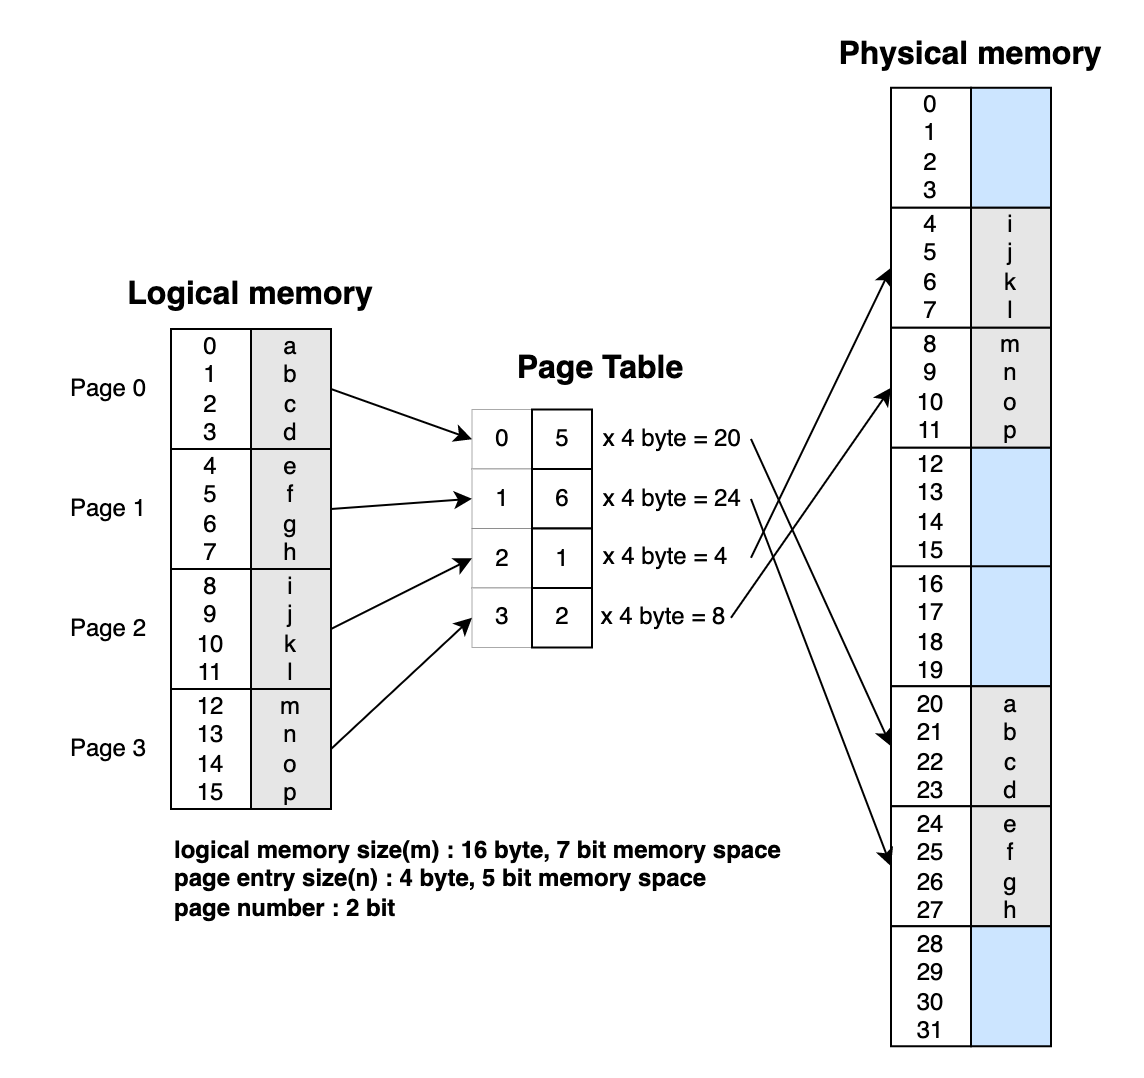

The diagram above was exported from draw.io. Its source (the exported page's mxGraphModel, read from the mxfile embedded in the PNG):
<mxGraphModel dx="703" dy="1121" grid="1" gridSize="10" guides="1" tooltips="1" connect="1" arrows="1" fold="1" page="1" pageScale="1" pageWidth="827" pageHeight="1169" math="1" shadow="0">
  <root>
    <mxCell id="0" />
    <mxCell id="1" parent="0" />
    <mxCell id="2" value="0&lt;br&gt;1&lt;br&gt;2&lt;br&gt;3" style="rounded=0;whiteSpace=wrap;html=1;" vertex="1" parent="1">
      <mxGeometry x="8630" y="1629" width="40" height="60" as="geometry" />
    </mxCell>
    <mxCell id="3" style="rounded=0;orthogonalLoop=1;jettySize=auto;html=1;exitX=1;exitY=0.5;exitDx=0;exitDy=0;entryX=0;entryY=0.5;entryDx=0;entryDy=0;" edge="1" source="4" target="15" parent="1">
      <mxGeometry relative="1" as="geometry" />
    </mxCell>
    <mxCell id="4" value="a&lt;br&gt;b&lt;br&gt;c&lt;br&gt;d" style="rounded=0;whiteSpace=wrap;html=1;fillColor=#E6E6E6;" vertex="1" parent="1">
      <mxGeometry x="8670" y="1629" width="40" height="60" as="geometry" />
    </mxCell>
    <mxCell id="5" value="4&lt;br&gt;5&lt;br&gt;6&lt;br&gt;7" style="rounded=0;whiteSpace=wrap;html=1;" vertex="1" parent="1">
      <mxGeometry x="8630" y="1689" width="40" height="60" as="geometry" />
    </mxCell>
    <mxCell id="6" style="rounded=0;orthogonalLoop=1;jettySize=auto;html=1;exitX=1;exitY=0.5;exitDx=0;exitDy=0;entryX=0;entryY=0.5;entryDx=0;entryDy=0;" edge="1" source="7" target="16" parent="1">
      <mxGeometry relative="1" as="geometry" />
    </mxCell>
    <mxCell id="7" value="e&lt;br&gt;f&lt;br&gt;g&lt;br&gt;h" style="rounded=0;whiteSpace=wrap;html=1;fillColor=#E6E6E6;" vertex="1" parent="1">
      <mxGeometry x="8670" y="1689" width="40" height="60" as="geometry" />
    </mxCell>
    <mxCell id="8" value="8&lt;br&gt;9&lt;br&gt;10&lt;br&gt;11" style="rounded=0;whiteSpace=wrap;html=1;" vertex="1" parent="1">
      <mxGeometry x="8630" y="1749" width="40" height="60" as="geometry" />
    </mxCell>
    <mxCell id="9" style="rounded=0;orthogonalLoop=1;jettySize=auto;html=1;exitX=1;exitY=0.5;exitDx=0;exitDy=0;entryX=0;entryY=0.5;entryDx=0;entryDy=0;" edge="1" source="10" target="17" parent="1">
      <mxGeometry relative="1" as="geometry" />
    </mxCell>
    <mxCell id="10" value="i&lt;br&gt;j&lt;br&gt;k&lt;br&gt;l" style="rounded=0;whiteSpace=wrap;html=1;fillColor=#E6E6E6;" vertex="1" parent="1">
      <mxGeometry x="8670" y="1749" width="40" height="60" as="geometry" />
    </mxCell>
    <mxCell id="11" value="12&lt;br&gt;13&lt;br&gt;14&lt;br&gt;15" style="rounded=0;whiteSpace=wrap;html=1;" vertex="1" parent="1">
      <mxGeometry x="8630" y="1809" width="40" height="60" as="geometry" />
    </mxCell>
    <mxCell id="12" style="rounded=0;orthogonalLoop=1;jettySize=auto;html=1;exitX=1;exitY=0.5;exitDx=0;exitDy=0;entryX=0;entryY=0.5;entryDx=0;entryDy=0;" edge="1" source="13" target="18" parent="1">
      <mxGeometry relative="1" as="geometry" />
    </mxCell>
    <mxCell id="13" value="m&lt;br&gt;n&lt;br&gt;o&lt;br&gt;p" style="rounded=0;whiteSpace=wrap;html=1;fillColor=#E6E6E6;" vertex="1" parent="1">
      <mxGeometry x="8670" y="1809" width="40" height="60" as="geometry" />
    </mxCell>
    <mxCell id="14" value="Logical memory" style="text;html=1;strokeColor=none;fillColor=none;align=center;verticalAlign=middle;whiteSpace=wrap;rounded=0;fontStyle=1;fontSize=16;" vertex="1" parent="1">
      <mxGeometry x="8600" y="1599.5" width="140" height="24" as="geometry" />
    </mxCell>
    <mxCell id="15" value="0" style="rounded=0;whiteSpace=wrap;html=1;strokeWidth=0;" vertex="1" parent="1">
      <mxGeometry x="8780.5" y="1669.25" width="30" height="29.75" as="geometry" />
    </mxCell>
    <mxCell id="16" value="1" style="rounded=0;whiteSpace=wrap;html=1;strokeWidth=0;" vertex="1" parent="1">
      <mxGeometry x="8780.5" y="1699" width="30" height="29.75" as="geometry" />
    </mxCell>
    <mxCell id="17" value="2" style="rounded=0;whiteSpace=wrap;html=1;strokeWidth=0;" vertex="1" parent="1">
      <mxGeometry x="8780.5" y="1728.75" width="30" height="29.75" as="geometry" />
    </mxCell>
    <mxCell id="18" value="3" style="rounded=0;whiteSpace=wrap;html=1;strokeWidth=0;" vertex="1" parent="1">
      <mxGeometry x="8780.5" y="1758.5" width="30" height="29.75" as="geometry" />
    </mxCell>
    <mxCell id="19" value="5" style="rounded=0;whiteSpace=wrap;html=1;" vertex="1" parent="1">
      <mxGeometry x="8810.5" y="1669.25" width="30" height="29.75" as="geometry" />
    </mxCell>
    <mxCell id="20" value="6" style="rounded=0;whiteSpace=wrap;html=1;" vertex="1" parent="1">
      <mxGeometry x="8810.5" y="1699" width="30" height="29.75" as="geometry" />
    </mxCell>
    <mxCell id="21" value="1" style="rounded=0;whiteSpace=wrap;html=1;" vertex="1" parent="1">
      <mxGeometry x="8810.5" y="1728.75" width="30" height="29.75" as="geometry" />
    </mxCell>
    <mxCell id="22" value="2" style="rounded=0;whiteSpace=wrap;html=1;" vertex="1" parent="1">
      <mxGeometry x="8810.5" y="1758.5" width="30" height="29.75" as="geometry" />
    </mxCell>
    <mxCell id="23" value="0&lt;br&gt;1&lt;br&gt;2&lt;br&gt;3" style="rounded=0;whiteSpace=wrap;html=1;" vertex="1" parent="1">
      <mxGeometry x="8990" y="1508.38" width="40" height="60" as="geometry" />
    </mxCell>
    <mxCell id="24" value="" style="rounded=0;whiteSpace=wrap;html=1;fillColor=#CCE5FF;" vertex="1" parent="1">
      <mxGeometry x="9030" y="1508.38" width="40" height="60" as="geometry" />
    </mxCell>
    <mxCell id="25" value="4&lt;br&gt;5&lt;br&gt;6&lt;br&gt;7" style="rounded=0;whiteSpace=wrap;html=1;" vertex="1" parent="1">
      <mxGeometry x="8990" y="1568.38" width="40" height="60" as="geometry" />
    </mxCell>
    <mxCell id="26" value="i&lt;br&gt;j&lt;br&gt;k&lt;br&gt;l" style="rounded=0;whiteSpace=wrap;html=1;fillColor=#E6E6E6;" vertex="1" parent="1">
      <mxGeometry x="9030" y="1568.38" width="40" height="60" as="geometry" />
    </mxCell>
    <mxCell id="27" value="8&lt;br&gt;9&lt;br&gt;10&lt;br&gt;11" style="rounded=0;whiteSpace=wrap;html=1;" vertex="1" parent="1">
      <mxGeometry x="8990" y="1628.38" width="40" height="60" as="geometry" />
    </mxCell>
    <mxCell id="28" value="m&lt;br&gt;n&lt;br&gt;o&lt;br&gt;p" style="rounded=0;whiteSpace=wrap;html=1;fillColor=#E6E6E6;" vertex="1" parent="1">
      <mxGeometry x="9030" y="1628.38" width="40" height="60" as="geometry" />
    </mxCell>
    <mxCell id="29" value="12&lt;br&gt;13&lt;br&gt;14&lt;br&gt;15" style="rounded=0;whiteSpace=wrap;html=1;" vertex="1" parent="1">
      <mxGeometry x="8990" y="1688.38" width="40" height="60" as="geometry" />
    </mxCell>
    <mxCell id="30" value="" style="rounded=0;whiteSpace=wrap;html=1;fillColor=#CCE5FF;" vertex="1" parent="1">
      <mxGeometry x="9030" y="1688.38" width="40" height="60" as="geometry" />
    </mxCell>
    <mxCell id="31" value="16&lt;br&gt;17&lt;br&gt;18&lt;br&gt;19" style="rounded=0;whiteSpace=wrap;html=1;" vertex="1" parent="1">
      <mxGeometry x="8990" y="1747.63" width="40" height="60" as="geometry" />
    </mxCell>
    <mxCell id="32" value="" style="rounded=0;whiteSpace=wrap;html=1;fillColor=#CCE5FF;" vertex="1" parent="1">
      <mxGeometry x="9030" y="1747.63" width="40" height="60" as="geometry" />
    </mxCell>
    <mxCell id="33" value="20&lt;br&gt;21&lt;br&gt;22&lt;br&gt;23" style="rounded=0;whiteSpace=wrap;html=1;" vertex="1" parent="1">
      <mxGeometry x="8990" y="1807.63" width="40" height="60" as="geometry" />
    </mxCell>
    <mxCell id="34" value="a&lt;br&gt;b&lt;br&gt;c&lt;br&gt;d" style="rounded=0;whiteSpace=wrap;html=1;fillColor=#E6E6E6;" vertex="1" parent="1">
      <mxGeometry x="9030" y="1807.63" width="40" height="60" as="geometry" />
    </mxCell>
    <mxCell id="35" value="24&lt;br&gt;25&lt;br&gt;26&lt;br&gt;27" style="rounded=0;whiteSpace=wrap;html=1;" vertex="1" parent="1">
      <mxGeometry x="8990" y="1867.63" width="40" height="60" as="geometry" />
    </mxCell>
    <mxCell id="36" value="e&lt;br&gt;f&lt;br&gt;g&lt;br&gt;h" style="rounded=0;whiteSpace=wrap;html=1;fillColor=#E6E6E6;" vertex="1" parent="1">
      <mxGeometry x="9030" y="1867.63" width="40" height="60" as="geometry" />
    </mxCell>
    <mxCell id="37" value="28&lt;br&gt;29&lt;br&gt;30&lt;br&gt;31" style="rounded=0;whiteSpace=wrap;html=1;" vertex="1" parent="1">
      <mxGeometry x="8990" y="1927.63" width="40" height="60" as="geometry" />
    </mxCell>
    <mxCell id="38" value="" style="rounded=0;whiteSpace=wrap;html=1;fillColor=#CCE5FF;" vertex="1" parent="1">
      <mxGeometry x="9030" y="1927.63" width="40" height="60" as="geometry" />
    </mxCell>
    <mxCell id="39" value="Page 0" style="text;html=1;strokeColor=none;fillColor=none;align=right;verticalAlign=middle;whiteSpace=wrap;rounded=0;" vertex="1" parent="1">
      <mxGeometry x="8560" y="1644" width="60" height="30" as="geometry" />
    </mxCell>
    <mxCell id="40" value="Page 1" style="text;html=1;strokeColor=none;fillColor=none;align=right;verticalAlign=middle;whiteSpace=wrap;rounded=0;" vertex="1" parent="1">
      <mxGeometry x="8560" y="1704" width="60" height="30" as="geometry" />
    </mxCell>
    <mxCell id="41" value="Page 2" style="text;html=1;strokeColor=none;fillColor=none;align=right;verticalAlign=middle;whiteSpace=wrap;rounded=0;" vertex="1" parent="1">
      <mxGeometry x="8560" y="1764" width="60" height="30" as="geometry" />
    </mxCell>
    <mxCell id="42" value="Page 3" style="text;html=1;strokeColor=none;fillColor=none;align=right;verticalAlign=middle;whiteSpace=wrap;rounded=0;" vertex="1" parent="1">
      <mxGeometry x="8560" y="1824" width="60" height="30" as="geometry" />
    </mxCell>
    <mxCell id="43" style="rounded=0;orthogonalLoop=1;jettySize=auto;html=1;exitX=1;exitY=0.5;exitDx=0;exitDy=0;entryX=0;entryY=0.5;entryDx=0;entryDy=0;" edge="1" source="44" target="33" parent="1">
      <mxGeometry relative="1" as="geometry" />
    </mxCell>
    <mxCell id="44" value="&amp;nbsp;x 4 byte = 20" style="text;html=1;strokeColor=none;fillColor=none;align=left;verticalAlign=middle;whiteSpace=wrap;rounded=0;" vertex="1" parent="1">
      <mxGeometry x="8840.5" y="1669" width="79.5" height="30" as="geometry" />
    </mxCell>
    <mxCell id="45" style="rounded=0;orthogonalLoop=1;jettySize=auto;html=1;exitX=1;exitY=0.5;exitDx=0;exitDy=0;entryX=0;entryY=0.5;entryDx=0;entryDy=0;" edge="1" source="46" target="35" parent="1">
      <mxGeometry relative="1" as="geometry" />
    </mxCell>
    <mxCell id="46" value="&amp;nbsp;x 4 byte = 24" style="text;html=1;strokeColor=none;fillColor=none;align=left;verticalAlign=middle;whiteSpace=wrap;rounded=0;" vertex="1" parent="1">
      <mxGeometry x="8840.5" y="1699" width="79.5" height="30" as="geometry" />
    </mxCell>
    <mxCell id="47" style="rounded=0;orthogonalLoop=1;jettySize=auto;html=1;exitX=1;exitY=0.5;exitDx=0;exitDy=0;entryX=0;entryY=0.5;entryDx=0;entryDy=0;" edge="1" source="48" target="25" parent="1">
      <mxGeometry relative="1" as="geometry" />
    </mxCell>
    <mxCell id="48" value="&amp;nbsp;x 4 byte = 4" style="text;html=1;strokeColor=none;fillColor=none;align=left;verticalAlign=middle;whiteSpace=wrap;rounded=0;" vertex="1" parent="1">
      <mxGeometry x="8840.5" y="1728.38" width="79.5" height="30" as="geometry" />
    </mxCell>
    <mxCell id="49" style="rounded=0;orthogonalLoop=1;jettySize=auto;html=1;exitX=1;exitY=0.5;exitDx=0;exitDy=0;entryX=0;entryY=0.5;entryDx=0;entryDy=0;" edge="1" source="50" target="27" parent="1">
      <mxGeometry relative="1" as="geometry" />
    </mxCell>
    <mxCell id="50" value="&amp;nbsp;x 4 byte = 8" style="text;html=1;strokeColor=none;fillColor=none;align=left;verticalAlign=middle;whiteSpace=wrap;rounded=0;" vertex="1" parent="1">
      <mxGeometry x="8840" y="1758.38" width="70" height="30" as="geometry" />
    </mxCell>
    <mxCell id="51" value="Page Table" style="text;html=1;strokeColor=none;fillColor=none;align=center;verticalAlign=middle;whiteSpace=wrap;rounded=0;fontStyle=1;fontSize=16;" vertex="1" parent="1">
      <mxGeometry x="8785" y="1637.25" width="120" height="24" as="geometry" />
    </mxCell>
    <mxCell id="52" value="Physical memory" style="text;html=1;strokeColor=none;fillColor=none;align=center;verticalAlign=middle;whiteSpace=wrap;rounded=0;fontStyle=1;fontSize=16;" vertex="1" parent="1">
      <mxGeometry x="8960" y="1480.25" width="140" height="24" as="geometry" />
    </mxCell>
    <mxCell id="53" value="logical memory size(m) : 16 byte, 7 bit memory space&lt;br&gt;page entry size(n) : 4 byte, 5 bit memory space&lt;br&gt;&lt;div style=&quot;&quot;&gt;&lt;span style=&quot;background-color: initial;&quot;&gt;page number : 2 bit&lt;/span&gt;&lt;/div&gt;" style="text;html=1;strokeColor=none;fillColor=none;align=left;verticalAlign=middle;whiteSpace=wrap;rounded=0;fontStyle=1" vertex="1" parent="1">
      <mxGeometry x="8630" y="1889.25" width="320" height="30" as="geometry" />
    </mxCell>
  </root>
</mxGraphModel>